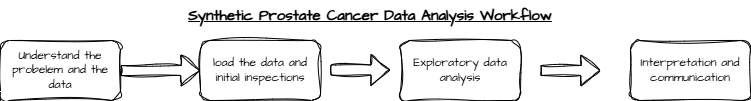

The diagram above was exported from draw.io. Its source (the exported page's mxGraphModel, read from the mxfile embedded in the PNG):
<mxGraphModel dx="872" dy="547" grid="1" gridSize="10" guides="1" tooltips="1" connect="1" arrows="1" fold="1" page="1" pageScale="1" pageWidth="850" pageHeight="1100" math="0" shadow="0">
  <root>
    <mxCell id="0" />
    <mxCell id="1" parent="0" />
    <mxCell id="eDhoJAcMnuo1HyCvq8Lm-1" value="Understand the probelem and the data" style="rounded=1;whiteSpace=wrap;html=1;sketch=1;hachureGap=4;jiggle=2;curveFitting=1;fontFamily=Architects Daughter;fontSource=https%3A%2F%2Ffonts.googleapis.com%2Fcss%3Ffamily%3DArchitects%2BDaughter;" vertex="1" parent="1">
      <mxGeometry x="20" y="80" width="120" height="60" as="geometry" />
    </mxCell>
    <mxCell id="eDhoJAcMnuo1HyCvq8Lm-2" value="load the data and initial inspections" style="rounded=1;whiteSpace=wrap;html=1;sketch=1;hachureGap=4;jiggle=2;curveFitting=1;fontFamily=Architects Daughter;fontSource=https%3A%2F%2Ffonts.googleapis.com%2Fcss%3Ffamily%3DArchitects%2BDaughter;" vertex="1" parent="1">
      <mxGeometry x="220" y="80" width="120" height="60" as="geometry" />
    </mxCell>
    <mxCell id="eDhoJAcMnuo1HyCvq8Lm-3" value="Exploratory data analysis" style="rounded=1;whiteSpace=wrap;html=1;sketch=1;hachureGap=4;jiggle=2;curveFitting=1;fontFamily=Architects Daughter;fontSource=https%3A%2F%2Ffonts.googleapis.com%2Fcss%3Ffamily%3DArchitects%2BDaughter;" vertex="1" parent="1">
      <mxGeometry x="420" y="80" width="120" height="60" as="geometry" />
    </mxCell>
    <mxCell id="eDhoJAcMnuo1HyCvq8Lm-4" value="Interpretation and communication" style="rounded=1;whiteSpace=wrap;html=1;sketch=1;hachureGap=4;jiggle=2;curveFitting=1;fontFamily=Architects Daughter;fontSource=https%3A%2F%2Ffonts.googleapis.com%2Fcss%3Ffamily%3DArchitects%2BDaughter;" vertex="1" parent="1">
      <mxGeometry x="650" y="80" width="120" height="60" as="geometry" />
    </mxCell>
    <mxCell id="eDhoJAcMnuo1HyCvq8Lm-5" value="&lt;b&gt;&lt;u&gt;&lt;font style=&quot;font-size: 15px;&quot;&gt;Synthetic Prostate Cancer Data Analysis Workflow&lt;/font&gt;&lt;/u&gt;&lt;/b&gt;" style="text;html=1;align=center;verticalAlign=middle;whiteSpace=wrap;rounded=0;fontFamily=Architects Daughter;fontSource=https%3A%2F%2Ffonts.googleapis.com%2Fcss%3Ffamily%3DArchitects%2BDaughter;" vertex="1" parent="1">
      <mxGeometry x="190" y="40" width="400" height="30" as="geometry" />
    </mxCell>
    <mxCell id="eDhoJAcMnuo1HyCvq8Lm-6" value="" style="shape=flexArrow;endArrow=classic;html=1;rounded=0;sketch=1;hachureGap=4;jiggle=2;curveFitting=1;fontFamily=Architects Daughter;fontSource=https%3A%2F%2Ffonts.googleapis.com%2Fcss%3Ffamily%3DArchitects%2BDaughter;exitX=1;exitY=0.5;exitDx=0;exitDy=0;entryX=0;entryY=0.5;entryDx=0;entryDy=0;" edge="1" parent="1" source="eDhoJAcMnuo1HyCvq8Lm-1" target="eDhoJAcMnuo1HyCvq8Lm-2">
      <mxGeometry width="50" height="50" relative="1" as="geometry">
        <mxPoint x="170" y="135" as="sourcePoint" />
        <mxPoint x="220" y="85" as="targetPoint" />
      </mxGeometry>
    </mxCell>
    <mxCell id="eDhoJAcMnuo1HyCvq8Lm-7" value="" style="shape=flexArrow;endArrow=classic;html=1;rounded=0;sketch=1;hachureGap=4;jiggle=2;curveFitting=1;fontFamily=Architects Daughter;fontSource=https%3A%2F%2Ffonts.googleapis.com%2Fcss%3Ffamily%3DArchitects%2BDaughter;exitX=1;exitY=0.5;exitDx=0;exitDy=0;entryX=0;entryY=0.5;entryDx=0;entryDy=0;" edge="1" parent="1">
      <mxGeometry width="50" height="50" relative="1" as="geometry">
        <mxPoint x="350" y="109.5" as="sourcePoint" />
        <mxPoint x="410" y="109.5" as="targetPoint" />
      </mxGeometry>
    </mxCell>
    <mxCell id="eDhoJAcMnuo1HyCvq8Lm-8" value="" style="shape=flexArrow;endArrow=classic;html=1;rounded=0;sketch=1;hachureGap=4;jiggle=2;curveFitting=1;fontFamily=Architects Daughter;fontSource=https%3A%2F%2Ffonts.googleapis.com%2Fcss%3Ffamily%3DArchitects%2BDaughter;exitX=1;exitY=0.5;exitDx=0;exitDy=0;entryX=0;entryY=0.5;entryDx=0;entryDy=0;" edge="1" parent="1">
      <mxGeometry width="50" height="50" relative="1" as="geometry">
        <mxPoint x="560" y="110" as="sourcePoint" />
        <mxPoint x="620" y="110" as="targetPoint" />
      </mxGeometry>
    </mxCell>
  </root>
</mxGraphModel>